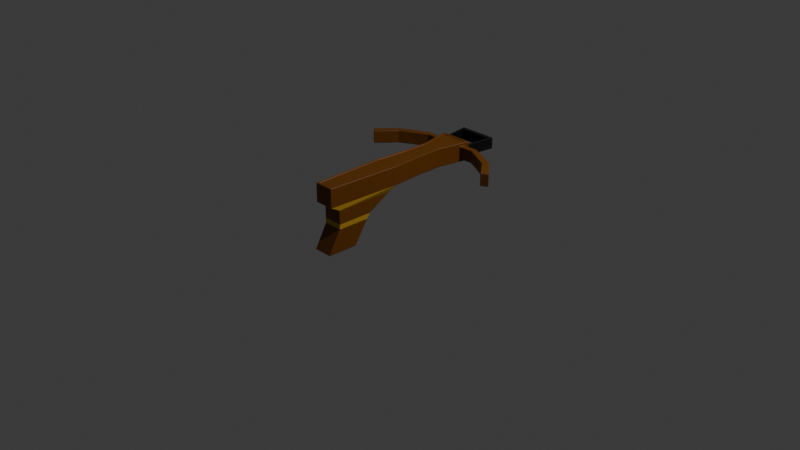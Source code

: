 # Source: Crossbow_v1.blend  (saved by Blender 4.0.36; exported with 4.5.12 LTS)
import bpy
from mathutils import Matrix  # noqa: F401  (used for matrix-valued properties, if any)

bpy.ops.wm.read_factory_settings(use_empty=True)
scene = bpy.context.scene
scene.name = 'Scene'

# ---- collections
col_collection = bpy.data.collections.new('Collection'); scene.collection.children.link(col_collection)

# ---- materials (node trees are filled in below, after node groups)
mat_wood = bpy.data.materials.new('Wood')
mat_wood.alpha_threshold = 0.0
mat_wood.use_transparent_shadow = False
mat_wood.roughness = 0.5
mat_wood.line_color = (0.0, 0.0, 0.0, 1.0)
mat_material = bpy.data.materials.new('Material')
mat_material.use_transparent_shadow = False
mat_lighter_wood = bpy.data.materials.new('Lighter Wood')
mat_lighter_wood.use_transparent_shadow = False

# ---- material node trees
mat_wood.use_nodes = True; mat_wood.node_tree.nodes.clear()
_N = mat_wood.node_tree.nodes; _L = mat_wood.node_tree.links
n0 = _N.new('ShaderNodeOutputMaterial'); n0.name = 'Material Output'; n0.location = (300, 300)
n1 = _N.new('ShaderNodeBsdfPrincipled'); n1.name = 'Principled BSDF'; n1.location = (10, 300)
n1.inputs[0].default_value = (0.1626, 0.05162, 0.0007889, 1.0)
n1.inputs[3].default_value = 1.45
_L.new(n1.outputs[0], n0.inputs[0])
n0.is_active_output = True
mat_material.use_nodes = True; mat_material.node_tree.nodes.clear()
_N = mat_material.node_tree.nodes; _L = mat_material.node_tree.links
n0 = _N.new('ShaderNodeBsdfPrincipled'); n0.name = 'Principled BSDF'; n0.location = (10, 300)
n0.inputs[0].default_value = (0.009977, 0.009977, 0.009977, 1.0)
n0.inputs[1].default_value = 0.3346
n0.inputs[3].default_value = 1.45
n1 = _N.new('ShaderNodeOutputMaterial'); n1.name = 'Material Output'; n1.location = (300, 300)
_L.new(n0.outputs[0], n1.inputs[0])
n1.is_active_output = True
mat_lighter_wood.use_nodes = True; mat_lighter_wood.node_tree.nodes.clear()
_N = mat_lighter_wood.node_tree.nodes; _L = mat_lighter_wood.node_tree.links
n0 = _N.new('ShaderNodeBsdfPrincipled'); n0.name = 'Principled BSDF'; n0.location = (10, 300)
n0.inputs[0].default_value = (0.546, 0.3041, 0.0201, 1.0)
n0.inputs[3].default_value = 1.45
n1 = _N.new('ShaderNodeOutputMaterial'); n1.name = 'Material Output'; n1.location = (300, 300)
_L.new(n0.outputs[0], n1.inputs[0])
n1.is_active_output = True

# ---- world
world_world = bpy.data.worlds.new('World'); scene.world = world_world
world_world.use_nodes = True; world_world.node_tree.nodes.clear()
_N = world_world.node_tree.nodes; _L = world_world.node_tree.links
n0 = _N.new('ShaderNodeOutputWorld'); n0.name = 'World Output'; n0.location = (300, 300)
n1 = _N.new('ShaderNodeBackground'); n1.name = 'Background'; n1.location = (10, 300)
n1.inputs[0].default_value = (0.05088, 0.05088, 0.05088, 1.0)
_L.new(n1.outputs[0], n0.inputs[0])
n0.is_active_output = True
world_world.color = (0.05088, 0.05088, 0.05088)
world_world.use_sun_shadow = False
world_world.sun_shadow_jitter_overblur = 0.0

# ---- cameras
cam_camera = bpy.data.cameras.new('Camera')
cam_camera.clip_end = 100.0
cam_camera.ortho_scale = 7.314

# ---- lights
light_light = bpy.data.lights.new('Light', 'POINT')
light_light.transmission_factor = 0.0
light_light.use_soft_falloff = False
light_light.energy = 1000.0
light_light.shadow_soft_size = 0.1
light_light.shadow_maximum_resolution = 0.006
light_light.use_absolute_resolution = True

# ---- meshes
me_cube = bpy.data.meshes.new('Cube')
me_cube.from_pydata([(0.1751, -0.9738, 1.0), (0.2, -1.0, 0.8), (-0.07514, -0.9738, 1.0), (-0.1, -1.0, 0.8), (-0.1166, -0.2034, 1.0), (0.2429, -0.2027, 0.8), (-0.1, -0.5122, 0.6), (-0.1, -0.9, 0.6), (0.2, -0.9, 0.6), (0.2, -0.5122, 0.6), (-0.1, -0.7067, 0.3084), (-0.1, -1.036, 0.3084), (0.2, -1.036, 0.3084), (0.2, -0.7067, 0.3084), (-0.1, -0.9, 0.7453), (0.2, -0.9, 0.7453), (0.2, -0.2575, 0.7453), (-0.1, -0.2575, 0.7453), (0.2, -0.5521, 0.5491), (-0.1, -0.5521, 0.5491), (-0.1, -0.9, 0.5491), (0.2, -0.9, 0.5491), (0.2166, -0.2034, 1.0), (-0.1429, -0.2027, 0.8), (0.2657, 0.7478, 1.0), (0.3002, 0.774, 0.8), (-0.2002, 0.774, 0.8), (-0.1657, 0.7478, 1.0), (-0.08094, 0.1515, 1.0), (-0.07524, 0.4215, 1.0), (-0.1015, 0.4182, 0.8), (-0.1071, 0.153, 0.8), (0.2071, 0.153, 0.8), (0.2015, 0.4182, 0.8), (0.1752, 0.4215, 1.0), (0.1809, 0.1515, 1.0), (-0.1434, 0.6671, 1.0), (-0.16, 0.7271, 1.0), (0.2687, 0.6601, 0.8), (0.2853, 0.72, 0.8), (-0.1853, 0.72, 0.8), (-0.1687, 0.6601, 0.8), (0.26, 0.7271, 1.0), (0.2434, 0.6671, 1.0), (0.2687, 0.6601, 0.9681), (0.2015, 0.4182, 0.9681), (0.2558, 0.7904, 0.9608), (0.2853, 0.72, 0.9681), (0.2687, 0.6601, 0.8319), (0.2853, 0.72, 0.8319), (0.2015, 0.4182, 0.8319), (0.2558, 0.7904, 0.8391), (-0.1015, 0.4182, 0.9681), (-0.1558, 0.7904, 0.9608), (-0.1853, 0.72, 0.9681), (-0.1687, 0.6601, 0.9681), (-0.1015, 0.4182, 0.8319), (-0.1558, 0.7904, 0.8391), (-0.1853, 0.72, 0.8319), (-0.1687, 0.6601, 0.8319), (0.6842, 0.5981, 0.8319), (0.6842, 0.5981, 0.9681), (0.7324, 0.658, 0.8319), (0.7324, 0.658, 0.9681), (-0.5842, 0.5981, 0.9681), (-0.6324, 0.658, 0.9681), (-0.6324, 0.658, 0.8319), (-0.5842, 0.5981, 0.8319), (0.8951, 0.5156, 0.8319), (0.8951, 0.5156, 0.9681), (0.9594, 0.5755, 0.8319), (0.9594, 0.5755, 0.9681), (-0.7951, 0.5156, 0.9681), (-0.8594, 0.5755, 0.9681), (-0.8594, 0.5755, 0.8319), (-0.7951, 0.5156, 0.8319), (1.126, 0.3272, 0.8319), (1.126, 0.3272, 0.9681), (1.229, 0.3686, 0.8319), (1.229, 0.3686, 0.9681), (-1.036, 0.3179, 0.9681), (-1.119, 0.3778, 0.9681), (-1.119, 0.3778, 0.8319), (-1.036, 0.3179, 0.8319), (-0.4088, 0.731, 0.9681), (-0.3764, 0.6711, 0.9681), (-0.3764, 0.6711, 0.8319), (-0.4088, 0.731, 0.8319), (0.4764, 0.6711, 0.9681), (0.5088, 0.731, 0.9681), (0.4764, 0.6711, 0.8319), (0.5088, 0.731, 0.8319), (0.3002, 0.774, 0.9681), (0.3002, 0.774, 0.8319), (-0.2002, 0.774, 0.9681), (-0.2002, 0.774, 0.8319), (0.3039, 1.053, 0.9608), (0.3039, 1.053, 0.8391), (-0.2039, 1.053, 0.9608), (-0.2039, 1.053, 0.8391), (0.281, 0.774, 0.9608), (-0.181, 0.774, 0.9608), (0.281, 0.774, 0.8391), (-0.181, 0.774, 0.8391), (0.3409, 1.104, 0.9608), (-0.2409, 1.104, 0.9608), (0.3409, 1.104, 0.8391), (-0.2409, 1.104, 0.8391), (0.2, -1.0, 1.0), (-0.1, -1.0, 1.0), (0.2429, -0.2027, 1.0), (-0.1429, -0.2027, 1.0), (-0.2002, 0.774, 1.0), (0.3002, 0.774, 1.0), (-0.1853, 0.72, 1.0), (0.2071, 0.153, 1.0), (-0.1071, 0.153, 1.0), (-0.1015, 0.4182, 1.0), (0.2687, 0.6601, 1.0), (0.2015, 0.4182, 1.0), (-0.1687, 0.6601, 1.0), (0.2853, 0.72, 1.0), (0.1751, -0.9738, 0.9893), (-0.07514, -0.9738, 0.9893), (0.2166, -0.2034, 0.9893), (-0.1166, -0.2034, 0.9893), (-0.1657, 0.7478, 0.9893), (0.2657, 0.7478, 0.9893), (-0.16, 0.7271, 0.9893), (0.1809, 0.1515, 0.9893), (-0.08094, 0.1515, 0.9893), (-0.07524, 0.4215, 0.9893), (0.2434, 0.6671, 0.9893), (0.1752, 0.4215, 0.9893), (-0.1434, 0.6671, 0.9893), (0.26, 0.7271, 0.9893)], [], [(1, 108, 109, 3), (15, 14, 7, 8), (5, 110, 108, 1), (3, 109, 111, 23), (19, 18, 13, 10), (17, 16, 9, 6), (16, 15, 8, 9), (14, 17, 6, 7), (10, 13, 12, 11), (21, 20, 11, 12), (18, 21, 12, 13), (20, 19, 10, 11), (3, 23, 17, 14), (5, 1, 15, 16), (23, 5, 16, 17), (1, 3, 14, 15), (7, 6, 19, 20), (9, 8, 21, 18), (8, 7, 20, 21), (6, 9, 18, 19), (40, 58, 95, 26), (25, 26, 95, 93), (121, 47, 92, 113), (39, 40, 26, 25), (5, 23, 31, 32), (32, 31, 30, 33), (110, 5, 32, 115), (115, 32, 33, 50, 45, 119), (23, 111, 116, 31), (31, 116, 117, 52, 56, 30), (33, 30, 41, 38), (38, 41, 40, 39), (119, 45, 44, 118), (118, 44, 47, 121), (30, 56, 59, 41), (41, 59, 58, 40), (87, 86, 67, 66), (92, 47, 49, 93), (44, 45, 50, 48), (49, 48, 38, 39), (93, 49, 39, 25), (48, 50, 33, 38), (55, 52, 117, 120), (54, 55, 120, 114), (94, 54, 114, 112), (59, 56, 52, 55), (85, 84, 65, 64), (95, 58, 54, 94), (61, 60, 68, 69), (63, 61, 69, 71), (89, 88, 61, 63), (86, 85, 64, 67), (88, 90, 60, 61), (90, 91, 62, 60), (91, 89, 63, 62), (84, 87, 66, 65), (72, 73, 81, 80), (75, 72, 80, 83), (66, 67, 75, 74), (65, 66, 74, 73), (60, 62, 70, 68), (62, 63, 71, 70), (67, 64, 72, 75), (64, 65, 73, 72), (79, 77, 76, 78), (82, 83, 80, 81), (71, 69, 77, 79), (69, 68, 76, 77), (74, 75, 83, 82), (73, 74, 82, 81), (68, 70, 78, 76), (70, 71, 79, 78), (54, 58, 87, 84), (59, 55, 85, 86), (55, 54, 84, 85), (58, 59, 86, 87), (49, 47, 89, 91), (48, 49, 91, 90), (44, 48, 90, 88), (47, 44, 88, 89), (92, 94, 112, 113), (96, 97, 51, 46), (102, 100, 92, 93), (101, 103, 95, 94), (100, 101, 94, 92), (103, 102, 93, 95), (106, 107, 105, 104), (100, 102, 106, 104), (53, 46, 51, 57), (103, 101, 105, 107), (46, 53, 101, 100), (57, 51, 102, 103), (98, 96, 104, 105), (97, 99, 107, 106), (96, 46, 100, 104), (53, 98, 105, 101), (51, 97, 106, 102), (99, 57, 103, 107), (98, 53, 57, 99), (98, 99, 97, 96), (34, 43, 132, 133), (0, 2, 109, 108), (22, 0, 108, 110), (2, 4, 111, 109), (27, 24, 113, 112), (37, 27, 112, 114), (35, 22, 110, 115), (4, 28, 116, 111), (28, 29, 117, 116), (43, 34, 119, 118), (34, 35, 115, 119), (29, 36, 120, 117), (36, 37, 114, 120), (24, 42, 121, 113), (42, 43, 118, 121), (125, 123, 122, 124, 129, 133, 132, 135, 127, 126, 128, 134, 131, 130), (0, 22, 124, 122), (35, 34, 133, 129), (4, 2, 123, 125), (36, 29, 131, 134), (24, 27, 126, 127), (37, 36, 134, 128), (27, 37, 128, 126), (42, 24, 127, 135), (22, 35, 129, 124), (43, 42, 135, 132), (28, 4, 125, 130), (29, 28, 130, 131), (2, 0, 122, 123)])
me_cube.polygons.foreach_set('material_index', [0, 0, 0, 0, 0, 0, 0, 0, 0, 0, 0, 0, 2, 2, 2, 2, 2, 2, 2, 2, 0, 0, 0, 0, 0, 0, 0, 0, 0, 0, 0, 0, 0, 0, 0, 0, 0, 0, 0, 0, 0, 0, 0, 0, 0, 0, 0, 0, 0, 0, 0, 0, 0, 0, 0, 0, 0, 0, 0, 0, 0, 0, 0, 0, 0, 0, 0, 0, 0, 0, 0, 0, 0, 0, 0, 0, 0, 0, 0, 0, 0, 1, 0, 0, 0, 0, 1, 1, 1, 1, 1, 1, 1, 1, 1, 1, 1, 1, 1, 1, 0, 0, 0, 0, 0, 0, 0, 0, 0, 0, 0, 0, 0, 0, 0, 0, 0, 0, 0, 0, 0, 0, 0, 0, 0, 0, 0, 0, 0])
me_cube.attributes.new('crease_vert', 'FLOAT', 'POINT').data.foreach_set('value', [0.0, 0.0, 0.0, 0.0, 0.0, 0.0, 0.0, 0.0, 0.0, 0.0, 0.0, 0.04, 0.04, 0.0, 0.0, 0.0, 0.0, 0.0, 0.0, 0.0, 0.0, 0.0, 0.0, 0.0, 0.0, 0.0, 0.0, 0.0, 0.0, 0.0, 0.0, 0.0, 0.0, 0.0, 0.0, 0.0, 0.0, 0.0, 0.0, 0.0, 0.0, 0.0, 0.0, 0.0, 0.0, 0.0, 0.0, 0.0, 0.0, 0.0, 0.0, 0.0, 0.0, 0.0, 0.0, 0.0, 0.0, 0.0, 0.0, 0.0, 0.0, 0.0, 0.0, 0.0, 0.0, 0.0, 0.0, 0.0, 0.0, 0.0, 0.0, 0.0, 0.0, 0.0, 0.0, 0.0, 0.0, 0.0, 0.0, 0.0, 0.0, 0.0, 0.0, 0.0, 0.0, 0.0, 0.0, 0.0, 0.0, 0.0, 0.0, 0.0, 0.0, 0.0, 0.0, 0.0, 0.0, 0.0, 0.0, 0.0, 0.0, 0.0, 0.0, 0.0, 0.0, 0.0, 0.0, 0.0, 0.0, 0.0, 0.0, 0.0, 0.0, 0.0, 0.0, 0.0, 0.0, 0.0, 0.0, 0.0, 0.0, 0.0, 0.0, 0.0, 0.0, 0.0, 0.0, 0.0, 0.0, 0.0, 0.0, 0.0, 0.0, 0.0, 0.0, 0.0])
_uv = me_cube.uv_layers.new(name='UVMap')
_uv.uv.foreach_set('vector', [0.375, 0.75, 0.625, 0.75, 0.625, 1.0, 0.375, 1.0, 0.375, 0.75, 0.375, 1.0, 0.375, 1.0, 0.375, 0.75, 0.375, 0.6503, 0.625, 0.6503, 0.625, 0.75, 0.375, 0.75, 0.375, 0.0, 0.625, 0.0, 0.625, 0.09966, 0.375, 0.09966, 0.125, 0.6503, 0.375, 0.6503, 0.375, 0.6503, 0.125, 0.6503, 0.125, 0.6503, 0.375, 0.6503, 0.375, 0.6503, 0.125, 0.6503, 0.375, 0.6503, 0.375, 0.75, 0.375, 0.75, 0.375, 0.6503, 0.375, 0.0, 0.375, 0.09966, 0.375, 0.09966, 0.375, 0.0, 0.125, 0.6503, 0.375, 0.6503, 0.375, 0.75, 0.125, 0.75, 0.375, 0.75, 0.375, 1.0, 0.375, 1.0, 0.375, 0.75, 0.375, 0.6503, 0.375, 0.75, 0.375, 0.75, 0.375, 0.6503, 0.375, 0.0, 0.375, 0.09966, 0.375, 0.09966, 0.375, 0.0, 0.375, 0.0, 0.375, 0.09966, 0.375, 0.09966, 0.375, 0.0, 0.375, 0.6503, 0.375, 0.75, 0.375, 0.75, 0.375, 0.6503, 0.125, 0.6503, 0.375, 0.6503, 0.375, 0.6503, 0.125, 0.6503, 0.375, 0.75, 0.375, 1.0, 0.375, 1.0, 0.375, 0.75, 0.375, 0.0, 0.375, 0.09966, 0.375, 0.09966, 0.375, 0.0, 0.375, 0.6503, 0.375, 0.75, 0.375, 0.75, 0.375, 0.6503, 0.375, 0.75, 0.375, 1.0, 0.375, 1.0, 0.375, 0.75, 0.125, 0.6503, 0.375, 0.6503, 0.375, 0.6503, 0.125, 0.6503, 0.375, 0.09966, 0.4234, 0.09966, 0.4229, 0.09966, 0.375, 0.09966, 0.375, 0.6503, 0.125, 0.6503, 0.2208, 0.5449, 0.4148, 0.6503, 0.625, 0.6503, 0.5851, 0.6503, 0.5851, 0.6503, 0.625, 0.6503, 0.375, 0.6503, 0.125, 0.6503, 0.125, 0.6503, 0.375, 0.6503, 0.375, 0.6503, 0.125, 0.6503, 0.125, 0.6503, 0.375, 0.6503, 0.375, 0.6503, 0.125, 0.6503, 0.125, 0.6503, 0.375, 0.6503, 0.625, 0.6503, 0.375, 0.6503, 0.375, 0.6503, 0.625, 0.6503, 0.625, 0.6503, 0.375, 0.6503, 0.375, 0.6503, 0.4148, 0.6503, 0.5851, 0.6503, 0.625, 0.6503, 0.375, 0.09966, 0.625, 0.09966, 0.625, 0.09966, 0.375, 0.09966, 0.375, 0.09966, 0.625, 0.09966, 0.625, 0.09966, 0.5903, 0.09966, 0.426, 0.09966, 0.375, 0.09966, 0.375, 0.6503, 0.125, 0.6503, 0.125, 0.6503, 0.375, 0.6503, 0.375, 0.6503, 0.125, 0.6503, 0.125, 0.6503, 0.375, 0.6503, 0.625, 0.6503, 0.5851, 0.6503, 0.5851, 0.6503, 0.625, 0.6503, 0.625, 0.6503, 0.5851, 0.6503, 0.5851, 0.6503, 0.625, 0.6503, 0.375, 0.09966, 0.426, 0.09966, 0.4239, 0.09966, 0.375, 0.09966, 0.375, 0.09966, 0.4239, 0.09966, 0.4234, 0.09966, 0.375, 0.09966, 0.4234, 0.09966, 0.4239, 0.09966, 0.4239, 0.09966, 0.4234, 0.09966, 0.5851, 0.6503, 0.5851, 0.6503, 0.4148, 0.6503, 0.4148, 0.6503, 0.5851, 0.6503, 0.5851, 0.6503, 0.4148, 0.6503, 0.4148, 0.6503, 0.4148, 0.6503, 0.4148, 0.6503, 0.375, 0.6503, 0.375, 0.6503, 0.4148, 0.6503, 0.4148, 0.6503, 0.375, 0.6503, 0.375, 0.6503, 0.4148, 0.6503, 0.4148, 0.6503, 0.375, 0.6503, 0.375, 0.6503, 0.5885, 0.09966, 0.5903, 0.09966, 0.625, 0.09966, 0.625, 0.09966, 0.588, 0.09966, 0.5885, 0.09966, 0.625, 0.09966, 0.625, 0.09966, 0.5876, 0.09966, 0.588, 0.09966, 0.625, 0.09966, 0.625, 0.09966, 0.4239, 0.09966, 0.426, 0.09966, 0.5903, 0.09966, 0.5885, 0.09966, 0.5885, 0.09966, 0.588, 0.09966, 0.588, 0.09966, 0.5885, 0.09966, 0.4229, 0.09966, 0.4234, 0.09966, 0.588, 0.09966, 0.5876, 0.09966, 0.5851, 0.6503, 0.4148, 0.6503, 0.4148, 0.6503, 0.5851, 0.6503, 0.5851, 0.6503, 0.5851, 0.6503, 0.5851, 0.6503, 0.5851, 0.6503, 0.5851, 0.6503, 0.5851, 0.6503, 0.5851, 0.6503, 0.5851, 0.6503, 0.4239, 0.09966, 0.5885, 0.09966, 0.5885, 0.09966, 0.4239, 0.09966, 0.5851, 0.6503, 0.4148, 0.6503, 0.4148, 0.6503, 0.5851, 0.6503, 0.4148, 0.6503, 0.4148, 0.6503, 0.4148, 0.6503, 0.4148, 0.6503, 0.4148, 0.6503, 0.5851, 0.6503, 0.5851, 0.6503, 0.4148, 0.6503, 0.588, 0.09966, 0.4234, 0.09966, 0.4234, 0.09966, 0.588, 0.09966, 0.5885, 0.09966, 0.588, 0.09966, 0.588, 0.09966, 0.5885, 0.09966, 0.4239, 0.09966, 0.5885, 0.09966, 0.5885, 0.09966, 0.4239, 0.09966, 0.4234, 0.09966, 0.4239, 0.09966, 0.4239, 0.09966, 0.4234, 0.09966, 0.588, 0.09966, 0.4234, 0.09966, 0.4234, 0.09966, 0.588, 0.09966, 0.4148, 0.6503, 0.4148, 0.6503, 0.4148, 0.6503, 0.4148, 0.6503, 0.4148, 0.6503, 0.5851, 0.6503, 0.5851, 0.6503, 0.4148, 0.6503, 0.4239, 0.09966, 0.5885, 0.09966, 0.5885, 0.09966, 0.4239, 0.09966, 0.5885, 0.09966, 0.588, 0.09966, 0.588, 0.09966, 0.5885, 0.09966, 0.5851, 0.6503, 0.5851, 0.6503, 0.4148, 0.6503, 0.4148, 0.6503, 0.4234, 0.09966, 0.4239, 0.09966, 0.5885, 0.09966, 0.588, 0.09966, 0.5851, 0.6503, 0.5851, 0.6503, 0.5851, 0.6503, 0.5851, 0.6503, 0.5851, 0.6503, 0.4148, 0.6503, 0.4148, 0.6503, 0.5851, 0.6503, 0.4234, 0.09966, 0.4239, 0.09966, 0.4239, 0.09966, 0.4234, 0.09966, 0.588, 0.09966, 0.4234, 0.09966, 0.4234, 0.09966, 0.588, 0.09966, 0.4148, 0.6503, 0.4148, 0.6503, 0.4148, 0.6503, 0.4148, 0.6503, 0.4148, 0.6503, 0.5851, 0.6503, 0.5851, 0.6503, 0.4148, 0.6503, 0.588, 0.09966, 0.4234, 0.09966, 0.4234, 0.09966, 0.588, 0.09966, 0.4239, 0.09966, 0.5885, 0.09966, 0.5885, 0.09966, 0.4239, 0.09966, 0.5885, 0.09966, 0.588, 0.09966, 0.588, 0.09966, 0.5885, 0.09966, 0.4234, 0.09966, 0.4239, 0.09966, 0.4239, 0.09966, 0.4234, 0.09966, 0.4148, 0.6503, 0.5851, 0.6503, 0.5851, 0.6503, 0.4148, 0.6503, 0.4148, 0.6503, 0.4148, 0.6503, 0.4148, 0.6503, 0.4148, 0.6503, 0.5851, 0.6503, 0.4148, 0.6503, 0.4148, 0.6503, 0.5851, 0.6503, 0.5851, 0.6503, 0.5851, 0.6503, 0.5851, 0.6503, 0.5851, 0.6503, 0.5851, 0.6503, 0.5502, 0.182, 0.625, 0.09966, 0.625, 0.6503, 0.5726, 0.6204, 0.4116, 0.6407, 0.4103, 0.6399, 0.5723, 0.6174, 0.4217, 0.6474, 0.5749, 0.645, 0.5851, 0.6503, 0.4148, 0.6503, 0.5338, 0.2068, 0.2406, 0.5284, 0.2208, 0.5449, 0.5502, 0.182, 0.5749, 0.645, 0.5338, 0.2068, 0.5502, 0.182, 0.5851, 0.6503, 0.2406, 0.5284, 0.4217, 0.6474, 0.4148, 0.6503, 0.2208, 0.5449, 0.4217, 0.6474, 0.2406, 0.5284, 0.5338, 0.2068, 0.5749, 0.645, 0.5749, 0.645, 0.4217, 0.6474, 0.4217, 0.6474, 0.5749, 0.645, 0.5364, 0.2343, 0.5723, 0.6174, 0.4103, 0.6399, 0.2519, 0.5359, 0.2406, 0.5284, 0.5338, 0.2068, 0.5338, 0.2068, 0.2406, 0.5284, 0.5723, 0.6174, 0.5364, 0.2343, 0.5338, 0.2068, 0.5749, 0.645, 0.2519, 0.5359, 0.4103, 0.6399, 0.4217, 0.6474, 0.2406, 0.5284, 0.5361, 0.2313, 0.5726, 0.6204, 0.5749, 0.645, 0.5338, 0.2068, 0.4116, 0.6407, 0.2507, 0.5351, 0.2406, 0.5284, 0.4217, 0.6474, 0.5726, 0.6204, 0.5723, 0.6174, 0.5749, 0.645, 0.5749, 0.645, 0.5364, 0.2343, 0.5361, 0.2313, 0.5338, 0.2068, 0.5338, 0.2068, 0.4103, 0.6399, 0.4116, 0.6407, 0.4217, 0.6474, 0.4217, 0.6474, 0.2507, 0.5351, 0.2519, 0.5359, 0.2406, 0.5284, 0.2406, 0.5284, 0.5361, 0.2313, 0.5364, 0.2343, 0.2519, 0.5359, 0.2507, 0.5351, 0.5361, 0.2313, 0.2507, 0.5351, 0.4116, 0.6407, 0.5726, 0.6204, 0.6487, 0.6507, 0.6416, 0.6505, 0.6416, 0.6505, 0.6487, 0.6507, 0.6462, 0.7469, 0.8538, 0.7469, 0.875, 0.75, 0.625, 0.75, 0.6415, 0.6532, 0.6462, 0.7469, 0.625, 0.75, 0.625, 0.6503, 0.8538, 0.7469, 0.8585, 0.6532, 0.875, 0.6503, 0.875, 0.75, 0.8599, 0.6505, 0.6401, 0.6505, 0.625, 0.6503, 0.875, 0.6503, 0.8593, 0.6505, 0.8599, 0.6505, 0.875, 0.6503, 0.875, 0.6503, 0.646, 0.651, 0.6415, 0.6532, 0.625, 0.6503, 0.625, 0.6503, 0.8585, 0.6532, 0.854, 0.651, 0.875, 0.6503, 0.875, 0.6503, 0.854, 0.651, 0.8513, 0.6507, 0.875, 0.6503, 0.875, 0.6503, 0.6416, 0.6505, 0.6487, 0.6507, 0.625, 0.6503, 0.625, 0.6503, 0.6487, 0.6507, 0.646, 0.651, 0.625, 0.6503, 0.625, 0.6503, 0.8513, 0.6507, 0.8584, 0.6505, 0.875, 0.6503, 0.875, 0.6503, 0.8584, 0.6505, 0.8593, 0.6505, 0.875, 0.6503, 0.875, 0.6503, 0.6401, 0.6505, 0.6407, 0.6505, 0.625, 0.6503, 0.625, 0.6503, 0.6407, 0.6505, 0.6416, 0.6505, 0.625, 0.6503, 0.625, 0.6503, 0.8585, 0.6532, 0.8538, 0.7469, 0.6462, 0.7469, 0.6415, 0.6532, 0.646, 0.651, 0.6487, 0.6507, 0.6416, 0.6505, 0.6407, 0.6505, 0.6401, 0.6505, 0.8599, 0.6505, 0.8593, 0.6505, 0.8584, 0.6505, 0.8513, 0.6507, 0.854, 0.651, 0.6462, 0.7469, 0.6415, 0.6532, 0.6415, 0.6532, 0.6462, 0.7469, 0.646, 0.651, 0.6487, 0.6507, 0.6487, 0.6507, 0.646, 0.651, 0.8585, 0.6532, 0.8538, 0.7469, 0.8538, 0.7469, 0.8585, 0.6532, 0.8584, 0.6505, 0.8513, 0.6507, 0.8513, 0.6507, 0.8584, 0.6505, 0.6401, 0.6505, 0.8599, 0.6505, 0.8599, 0.6505, 0.6401, 0.6505, 0.8593, 0.6505, 0.8584, 0.6505, 0.8584, 0.6505, 0.8593, 0.6505, 0.8599, 0.6505, 0.8593, 0.6505, 0.8593, 0.6505, 0.8599, 0.6505, 0.6407, 0.6505, 0.6401, 0.6505, 0.6401, 0.6505, 0.6407, 0.6505, 0.6415, 0.6532, 0.646, 0.651, 0.646, 0.651, 0.6415, 0.6532, 0.6416, 0.6505, 0.6407, 0.6505, 0.6407, 0.6505, 0.6416, 0.6505, 0.854, 0.651, 0.8585, 0.6532, 0.8585, 0.6532, 0.854, 0.651, 0.8513, 0.6507, 0.854, 0.651, 0.854, 0.651, 0.8513, 0.6507, 0.8538, 0.7469, 0.6462, 0.7469, 0.6462, 0.7469, 0.8538, 0.7469])
me_cube.materials.append(mat_wood)
me_cube.materials.append(mat_material)
me_cube.materials.append(mat_lighter_wood)
me_cube.use_mirror_vertex_groups = False
me_cube.update()

# ---- objects
ob_cube = bpy.data.objects.new('Cube', me_cube)
ob_light = bpy.data.objects.new('Light', light_light)
ob_camera = bpy.data.objects.new('Camera', cam_camera)

# ---- transforms, parenting, visibility, modifiers, constraints
ob_cube.location = (0.0, 0.0, -0.3112)
ob_cube.scale = (0.7, 1.0, 1.0)
ob_cube.lock_rotations_4d = False
ob_cube.empty_display_type = 'ARROWS'
ob_cube.lineart.crease_threshold = 0.0
_m = ob_cube.modifiers.new('Bevel', 'BEVEL')
_m.width = 0.01
_m.width_pct = 0.01
ob_light.location = (4.076, 1.005, 5.904)
ob_light.rotation_euler = (0.6503, 0.05522, 1.866)
ob_light.lock_rotations_4d = False
ob_light.empty_display_type = 'ARROWS'
ob_light.color = (0.0, 0.0, 0.0, 0.0)
ob_light.lineart.crease_threshold = 0.0
ob_camera.location = (7.359, -6.926, 4.958)
ob_camera.rotation_euler = (1.109, 0.0, 0.8149)
ob_camera.lock_rotations_4d = False
ob_camera.empty_display_type = 'ARROWS'
ob_camera.color = (0.0, 0.0, 0.0, 0.0)
ob_camera.display_type = 'WIRE'
ob_camera.lineart.crease_threshold = 0.0

# ---- collection membership
col_collection.objects.link(ob_cube)
col_collection.objects.link(ob_light)
col_collection.objects.link(ob_camera)

# ---- scene / render settings (as saved in the file)
scene.camera = ob_camera
scene.frame_start = 1; scene.frame_end = 250; scene.frame_set(1)
scene.render.engine = 'BLENDER_EEVEE_NEXT'
scene.cycles.sampling_pattern = 'TABULATED_SOBOL'
bpy.context.view_layer.update()
